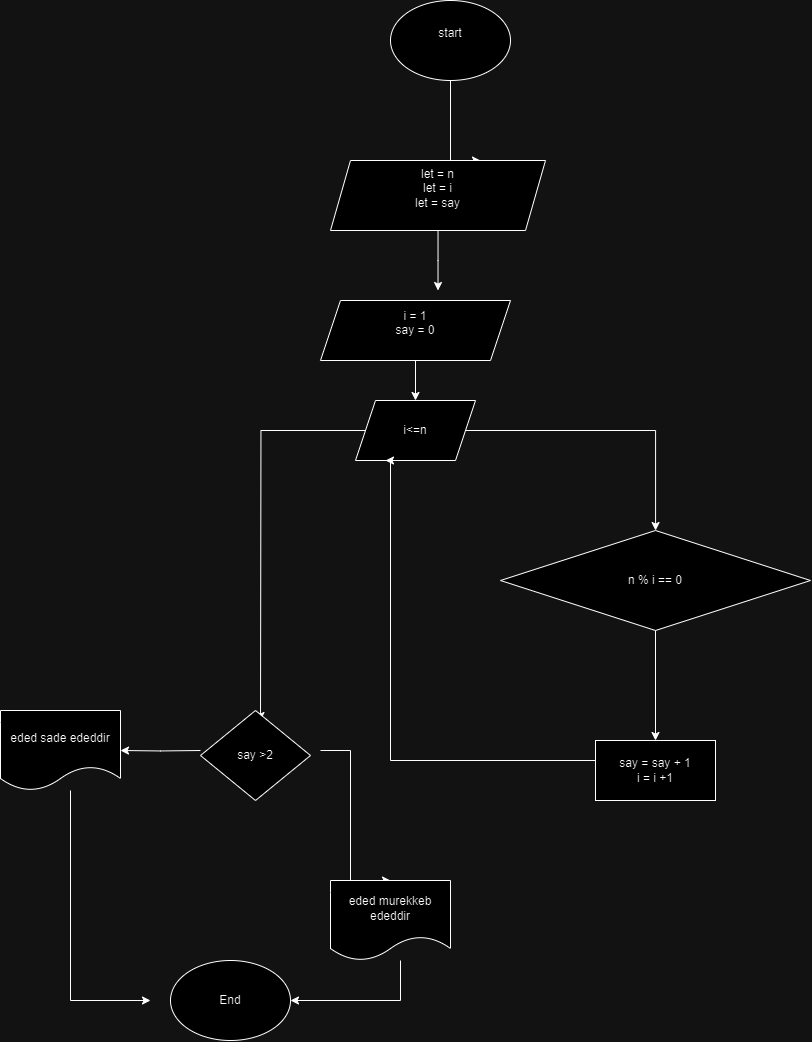

The diagram above was exported from draw.io. Its source (the exported page's mxGraphModel, read from the mxfile embedded in the PNG):
<mxGraphModel dx="1652" dy="854" grid="1" gridSize="10" guides="1" tooltips="1" connect="1" arrows="1" fold="1" page="1" pageScale="1" pageWidth="850" pageHeight="1100" math="0" shadow="0">
  <root>
    <mxCell id="0" />
    <mxCell id="1" parent="0" />
    <mxCell id="rkxB8G_rzf4J75UaoUoF-3" style="edgeStyle=orthogonalEdgeStyle;rounded=0;orthogonalLoop=1;jettySize=auto;html=1;" edge="1" parent="1" source="rkxB8G_rzf4J75UaoUoF-1">
      <mxGeometry relative="1" as="geometry">
        <mxPoint x="420" y="180" as="targetPoint" />
        <Array as="points">
          <mxPoint x="390" y="180" />
        </Array>
      </mxGeometry>
    </mxCell>
    <mxCell id="rkxB8G_rzf4J75UaoUoF-1" value="start&lt;div&gt;&lt;br&gt;&lt;/div&gt;" style="ellipse;whiteSpace=wrap;html=1;" vertex="1" parent="1">
      <mxGeometry x="330" y="20" width="120" height="80" as="geometry" />
    </mxCell>
    <mxCell id="rkxB8G_rzf4J75UaoUoF-8" style="edgeStyle=orthogonalEdgeStyle;rounded=0;orthogonalLoop=1;jettySize=auto;html=1;" edge="1" parent="1" source="rkxB8G_rzf4J75UaoUoF-2">
      <mxGeometry relative="1" as="geometry">
        <mxPoint x="377.5" y="310" as="targetPoint" />
      </mxGeometry>
    </mxCell>
    <mxCell id="rkxB8G_rzf4J75UaoUoF-2" value="let = n&lt;div&gt;let = i&lt;/div&gt;&lt;div&gt;let = say&lt;/div&gt;&lt;div&gt;&lt;br&gt;&lt;/div&gt;" style="shape=parallelogram;perimeter=parallelogramPerimeter;whiteSpace=wrap;html=1;fixedSize=1;" vertex="1" parent="1">
      <mxGeometry x="270" y="180" width="215" height="70" as="geometry" />
    </mxCell>
    <mxCell id="rkxB8G_rzf4J75UaoUoF-13" value="" style="edgeStyle=orthogonalEdgeStyle;rounded=0;orthogonalLoop=1;jettySize=auto;html=1;" edge="1" parent="1" source="rkxB8G_rzf4J75UaoUoF-4" target="rkxB8G_rzf4J75UaoUoF-12">
      <mxGeometry relative="1" as="geometry" />
    </mxCell>
    <mxCell id="rkxB8G_rzf4J75UaoUoF-4" value="n % i == 0" style="rhombus;whiteSpace=wrap;html=1;" vertex="1" parent="1">
      <mxGeometry x="440" y="550" width="310" height="100" as="geometry" />
    </mxCell>
    <mxCell id="rkxB8G_rzf4J75UaoUoF-10" value="" style="edgeStyle=orthogonalEdgeStyle;rounded=0;orthogonalLoop=1;jettySize=auto;html=1;" edge="1" parent="1" source="rkxB8G_rzf4J75UaoUoF-7" target="rkxB8G_rzf4J75UaoUoF-9">
      <mxGeometry relative="1" as="geometry" />
    </mxCell>
    <mxCell id="rkxB8G_rzf4J75UaoUoF-7" value="i = 1&lt;div&gt;say = 0&lt;/div&gt;&lt;div&gt;&lt;br&gt;&lt;/div&gt;" style="shape=parallelogram;perimeter=parallelogramPerimeter;whiteSpace=wrap;html=1;fixedSize=1;" vertex="1" parent="1">
      <mxGeometry x="260" y="320" width="190" height="60" as="geometry" />
    </mxCell>
    <mxCell id="rkxB8G_rzf4J75UaoUoF-11" value="" style="edgeStyle=orthogonalEdgeStyle;rounded=0;orthogonalLoop=1;jettySize=auto;html=1;" edge="1" parent="1" source="rkxB8G_rzf4J75UaoUoF-9" target="rkxB8G_rzf4J75UaoUoF-4">
      <mxGeometry relative="1" as="geometry" />
    </mxCell>
    <mxCell id="rkxB8G_rzf4J75UaoUoF-21" value="" style="edgeStyle=orthogonalEdgeStyle;rounded=0;orthogonalLoop=1;jettySize=auto;html=1;" edge="1" parent="1" source="rkxB8G_rzf4J75UaoUoF-9">
      <mxGeometry relative="1" as="geometry">
        <mxPoint x="199.99999999999977" y="740.0000000000002" as="targetPoint" />
      </mxGeometry>
    </mxCell>
    <mxCell id="rkxB8G_rzf4J75UaoUoF-9" value="i&amp;lt;=n" style="shape=parallelogram;perimeter=parallelogramPerimeter;whiteSpace=wrap;html=1;fixedSize=1;" vertex="1" parent="1">
      <mxGeometry x="295" y="420" width="120" height="60" as="geometry" />
    </mxCell>
    <mxCell id="rkxB8G_rzf4J75UaoUoF-19" style="edgeStyle=orthogonalEdgeStyle;rounded=0;orthogonalLoop=1;jettySize=auto;html=1;entryX=0.25;entryY=1;entryDx=0;entryDy=0;" edge="1" parent="1" target="rkxB8G_rzf4J75UaoUoF-9">
      <mxGeometry relative="1" as="geometry">
        <mxPoint x="330" y="390" as="targetPoint" />
        <mxPoint x="535" y="780" as="sourcePoint" />
        <Array as="points">
          <mxPoint x="330" y="780" />
          <mxPoint x="330" y="480" />
        </Array>
      </mxGeometry>
    </mxCell>
    <mxCell id="rkxB8G_rzf4J75UaoUoF-12" value="say = say + 1&lt;div&gt;i = i +1&lt;/div&gt;" style="whiteSpace=wrap;html=1;" vertex="1" parent="1">
      <mxGeometry x="535" y="760" width="120" height="60" as="geometry" />
    </mxCell>
    <mxCell id="rkxB8G_rzf4J75UaoUoF-23" style="edgeStyle=orthogonalEdgeStyle;rounded=0;orthogonalLoop=1;jettySize=auto;html=1;entryX=0.5;entryY=0;entryDx=0;entryDy=0;" edge="1" parent="1" target="rkxB8G_rzf4J75UaoUoF-22">
      <mxGeometry relative="1" as="geometry">
        <mxPoint x="259.9999999999998" y="769.9999999999998" as="sourcePoint" />
        <Array as="points">
          <mxPoint x="290" y="770" />
          <mxPoint x="290" y="900" />
        </Array>
      </mxGeometry>
    </mxCell>
    <mxCell id="rkxB8G_rzf4J75UaoUoF-25" value="" style="edgeStyle=orthogonalEdgeStyle;rounded=0;orthogonalLoop=1;jettySize=auto;html=1;" edge="1" parent="1" target="rkxB8G_rzf4J75UaoUoF-24">
      <mxGeometry relative="1" as="geometry">
        <mxPoint x="139.99999999999977" y="770.0000000000002" as="sourcePoint" />
      </mxGeometry>
    </mxCell>
    <mxCell id="rkxB8G_rzf4J75UaoUoF-30" style="edgeStyle=orthogonalEdgeStyle;rounded=0;orthogonalLoop=1;jettySize=auto;html=1;" edge="1" parent="1" source="rkxB8G_rzf4J75UaoUoF-22" target="rkxB8G_rzf4J75UaoUoF-29">
      <mxGeometry relative="1" as="geometry">
        <Array as="points">
          <mxPoint x="340" y="1020" />
        </Array>
      </mxGeometry>
    </mxCell>
    <mxCell id="rkxB8G_rzf4J75UaoUoF-22" value="eded murekkeb ededdir" style="shape=document;whiteSpace=wrap;html=1;boundedLbl=1;" vertex="1" parent="1">
      <mxGeometry x="270" y="900" width="120" height="80" as="geometry" />
    </mxCell>
    <mxCell id="rkxB8G_rzf4J75UaoUoF-28" value="" style="edgeStyle=orthogonalEdgeStyle;rounded=0;orthogonalLoop=1;jettySize=auto;html=1;" edge="1" parent="1" source="rkxB8G_rzf4J75UaoUoF-24">
      <mxGeometry relative="1" as="geometry">
        <mxPoint x="89.99999999999977" y="1019.9999999999998" as="targetPoint" />
        <Array as="points">
          <mxPoint x="10" y="1020" />
        </Array>
      </mxGeometry>
    </mxCell>
    <mxCell id="rkxB8G_rzf4J75UaoUoF-24" value="eded sade ededdir" style="shape=document;whiteSpace=wrap;html=1;boundedLbl=1;" vertex="1" parent="1">
      <mxGeometry x="-60" y="730" width="120" height="80" as="geometry" />
    </mxCell>
    <mxCell id="rkxB8G_rzf4J75UaoUoF-26" value="say &amp;gt;2" style="rhombus;whiteSpace=wrap;html=1;" vertex="1" parent="1">
      <mxGeometry x="140" y="730" width="110" height="90" as="geometry" />
    </mxCell>
    <mxCell id="rkxB8G_rzf4J75UaoUoF-29" value="End" style="ellipse;whiteSpace=wrap;html=1;" vertex="1" parent="1">
      <mxGeometry x="110" y="980" width="120" height="80" as="geometry" />
    </mxCell>
  </root>
</mxGraphModel>